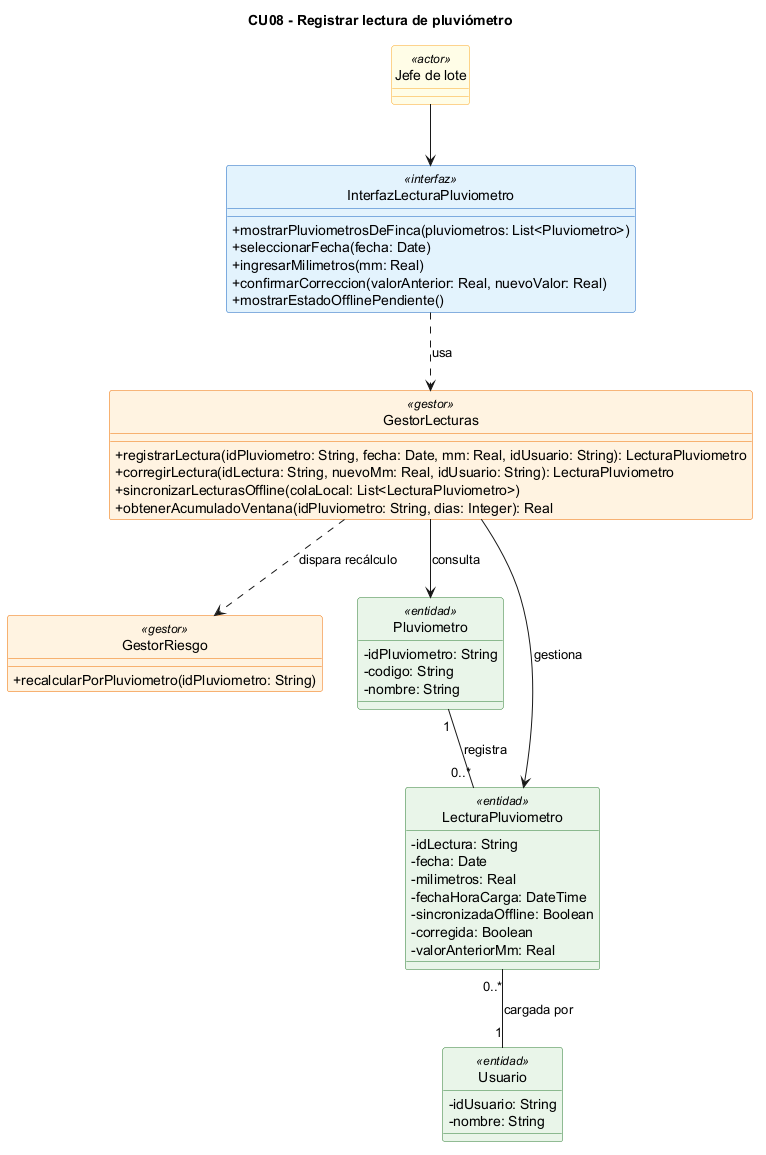

The diagram above was rendered by PlantUML. Its source (embedded in the PNG):
@startuml
title CU08 - Registrar lectura de pluviómetro
skinparam classAttributeIconSize 0
skinparam shadowing false
hide circle
skinparam class {
  BackgroundColor<<interfaz>> #E3F2FD
  BorderColor<<interfaz>> #1565C0
  BackgroundColor<<gestor>> #FFF3E0
  BorderColor<<gestor>> #EF6C00
  BackgroundColor<<entidad>> #E8F5E9
  BorderColor<<entidad>> #2E7D32
  BackgroundColor<<actor>> #FFFDE7
  BorderColor<<actor>> #F9A825
}

class "Jefe de lote" as JL <<actor>>

class InterfazLecturaPluviometro <<interfaz>> {
  +mostrarPluviometrosDeFinca(pluviometros: List<Pluviometro>)
  +seleccionarFecha(fecha: Date)
  +ingresarMilimetros(mm: Real)
  +confirmarCorreccion(valorAnterior: Real, nuevoValor: Real)
  +mostrarEstadoOfflinePendiente()
}

class GestorLecturas <<gestor>> {
  +registrarLectura(idPluviometro: String, fecha: Date, mm: Real, idUsuario: String): LecturaPluviometro
  +corregirLectura(idLectura: String, nuevoMm: Real, idUsuario: String): LecturaPluviometro
  +sincronizarLecturasOffline(colaLocal: List<LecturaPluviometro>)
  +obtenerAcumuladoVentana(idPluviometro: String, dias: Integer): Real
}

class GestorRiesgo <<gestor>> {
  +recalcularPorPluviometro(idPluviometro: String)
}

class Pluviometro <<entidad>> {
  -idPluviometro: String
  -codigo: String
  -nombre: String
}

class LecturaPluviometro <<entidad>> {
  -idLectura: String
  -fecha: Date
  -milimetros: Real
  -fechaHoraCarga: DateTime
  -sincronizadaOffline: Boolean
  -corregida: Boolean
  -valorAnteriorMm: Real
}

class Usuario <<entidad>> {
  -idUsuario: String
  -nombre: String
}

JL --> InterfazLecturaPluviometro
InterfazLecturaPluviometro ..> GestorLecturas : usa
GestorLecturas ..> GestorRiesgo : dispara recálculo
GestorLecturas --> LecturaPluviometro : gestiona
GestorLecturas --> Pluviometro : consulta
Pluviometro "1" -- "0..*" LecturaPluviometro : registra
LecturaPluviometro "0..*" -- "1" Usuario : cargada por
@enduml